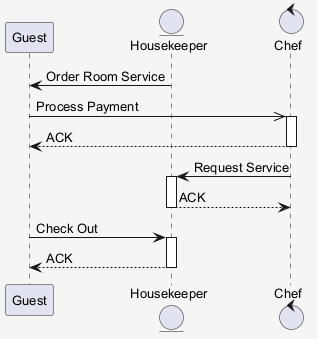

The diagram above was rendered by PlantUML. Its source (embedded in the PNG):
@startuml
skinparam shadowing false
skinparam backgroundColor #F5F5F5
skinparam defaultFontSize 13
participant "Guest" as G
entity "Housekeeper" as H
control "Chef" as C
H -> G : Order Room Service
G ->> C : Process Payment
activate C
C --> G : ACK
deactivate C
C -> H : Request Service
activate H
H --> C : ACK
deactivate H
G -> H : Check Out
activate H
H --> G : ACK
deactivate H
@enduml